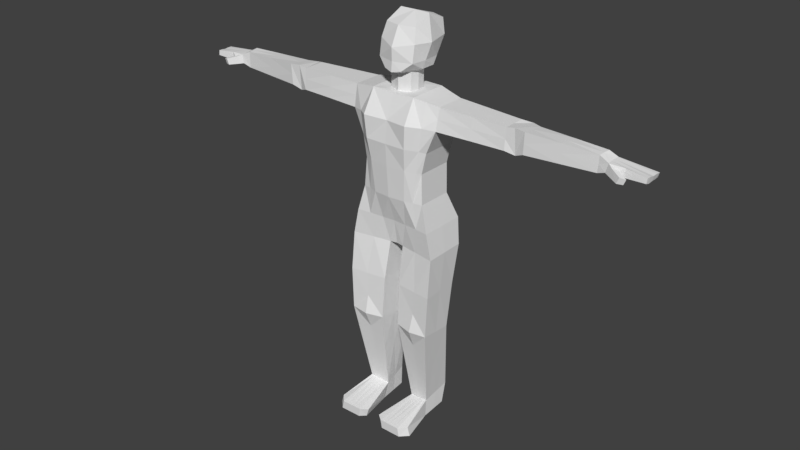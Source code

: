 # Source: person_animated.blend  (saved by Blender 2.79.0; exported with 4.5.12 LTS)
import bpy
from mathutils import Matrix  # noqa: F401  (used for matrix-valued properties, if any)

bpy.ops.wm.read_factory_settings(use_empty=True)
scene = bpy.context.scene
scene.name = 'Scene'

# ---- collections
col_collection_1 = bpy.data.collections.new('Collection 1'); scene.collection.children.link(col_collection_1)

# ---- materials (node trees are filled in below, after node groups)
mat_material = bpy.data.materials.new('Material')
mat_material.alpha_threshold = 0.0
mat_material.use_transparent_shadow = False
mat_material.roughness = 0.5
mat_material.line_color = (0.0, 0.0, 0.0, 1.0)

# ---- material node trees

# ---- world
world_world = bpy.data.worlds.new('World'); scene.world = world_world
world_world.color = (0.05088, 0.05088, 0.05088)
world_world.use_sun_shadow = False
world_world.sun_shadow_jitter_overblur = 0.0
world_world.cycles.sampling_method = 'MANUAL'

# ---- meshes
me_cube = bpy.data.meshes.new('Cube')
me_cube.from_pydata([(0.4718, 0.2388, -0.5738), (0.4791, -0.2128, -0.5752), (0.4896, 0.1849, 0.9475), (0.4896, -0.1231, 0.9475), (0.3526, 0.1851, -0.03903), (0.3514, -0.1895, -0.03865), (0.0944, 0.2839, -0.5731), (0.2358, 0.2311, 0.9946), (0.07713, -0.1375, -0.5781), (0.2354, -0.1815, 0.9948), (0.1755, -0.2408, -0.03349), (0.1773, 0.1882, -0.03333), (0.1766, 0.1551, -2.455), (0.3847, 0.1341, -2.426), (0.3795, -0.1349, -2.456), (0.1714, -0.1289, -2.486), (0.1165, -0.06878, 0.9865), (0.1165, 0.1127, 0.9865), (0.1193, -0.06878, 1.181), (0.1193, 0.1127, 1.176), (0.3664, -0.1061, -2.288), (0.3774, 0.196, -2.224), (0.1584, -0.08521, -2.317), (0.1888, 0.1771, -2.256), (0.4585, -0.4854, -2.471), (0.09654, -0.5043, -2.474), (0.4323, -0.4854, -2.38), (0.07034, -0.5043, -2.383), (0.1657, -0.06743, 1.602), (0.158, 0.334, 1.602), (0.09197, -0.1842, 1.205), (0.191, 0.16, 1.205), (0.191, -0.1143, 1.456), (0.191, 0.3176, 1.456), (0.4823, 0.2222, 0.7263), (0.4822, -0.1683, 0.7261), (0.2401, -0.3149, 0.7578), (0.241, 0.2965, 0.7581), (2.052, 0.1062, 0.7291), (2.079, 0.1024, 0.902), (2.052, -0.02633, 0.7303), (2.061, -0.01987, 0.8925), (1.189, 0.1371, 0.9338), (1.186, 0.1777, 0.6975), (1.183, -0.1093, 0.716), (1.189, -0.09369, 0.9311), (1.379, 0.1472, 0.9101), (1.38, -0.1014, 0.9391), (1.373, 0.1839, 0.7265), (1.369, -0.09618, 0.7237), (1.27, 0.2102, 0.714), (1.275, -0.07138, 0.6827), (1.28, 0.1946, 0.9045), (1.274, -0.09213, 0.9464), (2.508, 0.152, 0.7638), (2.526, 0.1423, 0.8147), (2.508, -0.04036, 0.7714), (2.512, -0.03179, 0.8207), (2.157, -0.03411, 0.85), (2.163, 0.1111, 0.8604), (2.127, 0.1159, 0.7618), (2.134, -0.04093, 0.7616), (2.292, -0.03208, 0.762), (2.31, -0.02067, 0.8434), (2.336, -0.09479, 0.7299), (2.281, -0.1165, 0.7345), (2.307, -0.1162, 0.7941), (2.358, -0.095, 0.7831), (0.4568, 0.08855, -1.446), (0.4631, -0.2617, -1.409), (0.1011, -0.2384, -1.412), (0.09477, 0.1095, -1.449), (0.4623, 0.1604, -0.9696), (0.4825, -0.2545, -0.9731), (0.09061, -0.2101, -0.9711), (0.09061, 0.2201, -0.9711), (0.2681, 0.281, -0.571), (0.3604, 0.2081, 0.9703), (0.2647, 0.1867, -0.03547), (0.259, -0.1749, -0.5732), (0.3604, -0.1525, 0.9702), (0.2631, -0.2132, -0.03528), (0.2801, 0.1447, -2.44), (0.2749, -0.1318, -2.471), (0.2826, 0.1865, -2.24), (0.2619, -0.09561, -2.303), (0.2766, -0.5619, -2.473), (0.2504, -0.5619, -2.381), (0.3605, -0.221, 0.7404), (0.361, 0.2435, 0.7412), (0.2812, -0.2883, -1.411), (0.2748, 0.09909, -1.448), (0.2878, 0.228, -0.9725), (0.2996, -0.2322, -0.9745), (0.4238, 0.2807, -0.3123), (0.4229, -0.213, -0.3111), (0.1508, 0.2876, -0.3053), (0.1369, -0.1748, -0.318), (0.2823, -0.1938, -0.3095), (0.288, 0.2715, -0.3075), (0.2889, -0.2395, -1.226), (0.2772, -0.2143, -1.594), (0.1992, -0.2665, 0.2933), (0.1995, 0.2332, 0.2933), (0.3345, 0.2005, 0.2665), (0.3337, -0.1757, 0.2664), (0.2999, 0.2103, 0.2804), (0.2987, -0.2164, 0.2804), (0.3821, 0.2114, 0.4846), (0.3813, -0.172, 0.4841), (0.2226, -0.3011, 0.5245), (0.2234, 0.2648, 0.5246), (0.3328, 0.2269, 0.5061), (0.3319, -0.2187, 0.5057), (0.1318, 0.0181, 0.9865), (0.1354, 0.0181, 1.176), (0.162, 0.1248, 1.69), (0.191, 0.005797, 1.205), (0.2592, 0.04811, 1.456), (0.191, -0.1423, 1.287), (0.191, 0.2114, 1.287), (0.2133, 0.01959, 1.287), (2.515, 0.00884, 0.8194), (2.508, 0.004184, 0.7586), (2.519, 0.05327, 0.8127), (2.508, 0.05291, 0.763), (2.522, 0.101, 0.8165), (2.508, 0.1052, 0.7618), (2.153, 0.01347, 0.8545), (2.156, 0.05727, 0.8574), (2.16, 0.08695, 0.8589), (2.258, -0.04375, 0.816), (2.236, -0.04504, 0.7487), (2.181, -0.06575, 0.7528), (2.206, -0.06429, 0.8267), (2.065, 0.1043, 0.8153), (2.059, -0.02328, 0.8111), (2.067, 0.04248, 0.8978), (2.052, 0.04007, 0.7297), (1.724, 0.1248, 0.9071), (1.718, -0.0594, 0.916), (1.714, 0.1451, 0.7278), (1.713, -0.0611, 0.727), (1.375, -0.09877, 0.8314), (1.38, 0.0229, 0.9246), (1.371, 0.04388, 0.7251), (1.376, 0.1656, 0.8183), (1.715, -0.06025, 0.8215), (1.721, 0.03269, 0.9115), (1.714, 0.04198, 0.7274), (1.719, 0.1349, 0.8174), (0.4866, 0.2036, 0.8377), (0.4866, -0.1457, 0.8382), (0.4896, 0.03086, 0.9475), (0.4836, 0.02698, 0.7289), (0.8346, 0.2, 0.7132), (0.8332, -0.1388, 0.7224), (0.8393, 0.161, 0.9406), (0.8395, -0.1084, 0.9393), (1.186, -0.1015, 0.8236), (1.189, 0.0217, 0.9325), (1.184, 0.03419, 0.7067), (1.187, 0.1574, 0.8156), (0.8369, 0.1805, 0.8269), (0.8339, 0.03058, 0.7178), (0.8394, 0.02628, 0.94), (0.8364, -0.1236, 0.8309), (0.4754, 0.01297, -0.5745), (0.3519, -0.002168, -0.0388), (0.08552, 0.07323, -0.576), (0.3821, -0.0003747, -2.441), (0.174, 0.01312, -2.47), (0.1736, 0.04593, -2.287), (0.3719, 0.04492, -2.256), (0.46, -0.08657, -1.428), (0.09796, -0.06443, -1.431), (0.09061, 0.005008, -0.9711), (0.4724, -0.04708, -0.9714), (0.2775, 0.006407, -2.456), (0.4247, 0.03386, -0.3133), (0.3345, 0.01242, 0.2665), (0.3822, 0.0197, 0.4846), (0.1549, -0.5599, -2.474), (0.1391, -0.5601, -2.382), (0.363, -0.5638, -2.38), (0.379, -0.5636, -2.472), (0.3191, -0.5631, -2.38), (0.3291, -0.5628, -2.472), (0.2157, -0.5609, -2.473), (0.2109, -0.5613, -2.381), (0.2199, -0.1303, -2.479), (0.2438, -0.1309, -2.475), (0.318, -0.1331, -2.465), (0.3477, -0.134, -2.461), (0.1967, -0.08906, -2.312), (0.2355, -0.09296, -2.306), (0.3061, -0.1001, -2.296), (0.3375, -0.1032, -2.292), (0.422, -0.1955, -1.783), (0.1255, -0.1732, -1.797), (0.1348, 0.1382, -1.793), (0.423, 0.1342, -1.777), (0.2781, 0.1362, -1.785), (0.4225, -0.03066, -1.78), (0.1301, -0.0175, -1.795), (0.2729, -0.1812, -1.791), (-0.4718, 0.2388, -0.5738), (-0.4791, -0.2128, -0.5752), (-0.4896, 0.1849, 0.9475), (-0.4896, -0.1231, 0.9475), (9.904e-10, 0.2041, -0.5717), (9.782e-10, -0.1289, -0.5734), (0.0002665, 0.2645, 0.9821), (0.0001969, -0.1815, 0.9838), (-0.3526, 0.1851, -0.03903), (-0.3514, -0.1895, -0.03865), (1.554e-08, -0.2554, -0.03328), (4.69e-09, 0.1847, -0.03283), (-0.0944, 0.2839, -0.5731), (-0.2346, 0.2311, 0.9952), (-0.07713, -0.1375, -0.5781), (-0.2344, -0.1815, 0.9953), (-0.1755, -0.2408, -0.03349), (-0.1773, 0.1882, -0.03333), (-0.1766, 0.1551, -2.455), (-0.3847, 0.1341, -2.426), (-0.3795, -0.1349, -2.456), (-0.1714, -0.1289, -2.486), (0.0006443, -0.1117, 0.9868), (0.0008034, 0.1504, 0.986), (-0.1144, -0.06878, 0.9854), (-0.1137, 0.1127, 0.9851), (3.83e-08, -0.1117, 1.154), (1.582e-09, 0.1504, 1.176), (-0.1189, -0.06878, 1.181), (-0.1182, 0.1127, 1.176), (-0.3664, -0.1061, -2.288), (-0.3774, 0.196, -2.224), (-0.1584, -0.08521, -2.317), (-0.1888, 0.1771, -2.256), (-0.4585, -0.4854, -2.471), (-0.09654, -0.5043, -2.474), (-0.4323, -0.4854, -2.38), (-0.07034, -0.5043, -2.383), (2.003e-08, -0.1113, 1.602), (7.817e-10, 0.3932, 1.602), (-0.1657, -0.06743, 1.602), (-0.158, 0.334, 1.602), (-0.09197, -0.1842, 1.205), (4.361e-08, -0.2088, 1.187), (-0.191, 0.16, 1.205), (1.492e-09, 0.1709, 1.205), (-0.191, -0.1143, 1.456), (-0.191, 0.3176, 1.456), (3.708e-08, -0.2035, 1.418), (1.721e-10, 0.3405, 1.456), (-0.4824, 0.2222, 0.7264), (-0.4821, -0.1683, 0.7259), (-5.886e-05, -0.2737, 0.7469), (-7.438e-05, 0.3168, 0.7456), (-0.2403, -0.3149, 0.7581), (-0.2412, 0.2965, 0.7584), (-2.052, 0.1062, 0.7291), (-2.079, 0.1024, 0.902), (-2.052, -0.0267, 0.7303), (-2.061, -0.01987, 0.8925), (-1.189, 0.1371, 0.9338), (-1.186, 0.1777, 0.6975), (-1.183, -0.1093, 0.716), (-1.189, -0.09369, 0.9311), (-1.379, 0.1472, 0.9101), (-1.38, -0.1014, 0.9391), (-1.373, 0.1839, 0.7265), (-1.369, -0.09618, 0.7237), (-1.27, 0.2102, 0.714), (-1.275, -0.07138, 0.6827), (-1.28, 0.1946, 0.9045), (-1.274, -0.09213, 0.9464), (-2.508, 0.152, 0.7638), (-2.526, 0.1423, 0.8147), (-2.508, -0.04036, 0.7714), (-2.512, -0.03179, 0.8207), (-2.158, -0.03458, 0.8496), (-2.163, 0.1111, 0.8604), (-2.126, 0.1158, 0.7619), (-2.134, -0.04051, 0.7619), (-2.292, -0.03266, 0.762), (-2.31, -0.0207, 0.8434), (-2.336, -0.09479, 0.7299), (-2.281, -0.1165, 0.7345), (-2.307, -0.1162, 0.7941), (-2.358, -0.095, 0.7831), (-0.4568, 0.08855, -1.446), (-0.4631, -0.2617, -1.409), (-0.1011, -0.2384, -1.412), (-0.09477, 0.1095, -1.449), (-0.4623, 0.1604, -0.9696), (-0.4825, -0.2545, -0.9731), (-0.09061, -0.2101, -0.9711), (-0.09061, 0.2201, -0.9711), (-0.2681, 0.281, -0.571), (-0.3601, 0.2081, 0.9708), (-0.2647, 0.1867, -0.03547), (-0.259, -0.1749, -0.5732), (-0.36, -0.1525, 0.971), (-0.2631, -0.2132, -0.03528), (-0.2801, 0.1447, -2.44), (-0.2749, -0.1318, -2.471), (-0.2826, 0.1865, -2.24), (-0.2619, -0.09561, -2.303), (-0.2766, -0.5619, -2.473), (-0.2504, -0.5619, -2.381), (-0.3606, -0.221, 0.7406), (-0.3611, 0.2435, 0.7413), (-0.2812, -0.2883, -1.411), (-0.2748, 0.09909, -1.448), (-0.2878, 0.228, -0.9725), (-0.2996, -0.2322, -0.9745), (1.458e-09, -0.1704, -0.314), (2.92e-09, 0.2596, -0.3037), (-0.4238, 0.2807, -0.3123), (-0.4229, -0.213, -0.3111), (-0.1508, 0.2876, -0.3053), (-0.1369, -0.1748, -0.318), (-0.2823, -0.1938, -0.3095), (-0.288, 0.2715, -0.3075), (-0.2889, -0.2395, -1.226), (-0.2772, -0.2143, -1.594), (0.0, -0.2813, 0.2928), (0.0, 0.2396, 0.2928), (-0.1993, -0.2665, 0.2933), (-0.1995, 0.2332, 0.2933), (-0.3345, 0.2005, 0.2665), (-0.3337, -0.1757, 0.2664), (-0.2999, 0.2103, 0.2804), (-0.2988, -0.2164, 0.2804), (-0.3822, 0.2114, 0.4846), (-0.3813, -0.172, 0.4841), (-4.973e-05, -0.2967, 0.5201), (-5.336e-05, 0.2782, 0.52), (-0.2227, -0.3011, 0.5245), (-0.2235, 0.2648, 0.5246), (-0.3329, 0.2269, 0.5062), (-0.332, -0.2187, 0.5057), (0.0, 0.01572, 0.9879), (-0.1246, 0.0181, 0.9838), (5.684e-09, 0.01572, 1.176), (-0.1328, 0.0181, 1.176), (9.926e-09, 0.1302, 1.69), (-0.162, 0.1248, 1.69), (9.52e-09, -0.01122, 1.205), (-0.1908, 0.005797, 1.205), (1.242e-08, 0.01257, 1.456), (-0.2592, 0.04811, 1.456), (4.254e-08, -0.2001, 1.287), (1.062e-09, 0.2262, 1.287), (-0.191, -0.1423, 1.287), (-0.191, 0.2114, 1.287), (-0.2133, 0.01959, 1.287), (1.029e-08, -0.003465, 1.287), (-2.515, 0.00884, 0.8194), (-2.508, 0.004184, 0.7586), (-2.519, 0.05327, 0.8127), (-2.508, 0.05291, 0.763), (-2.522, 0.101, 0.8165), (-2.508, 0.1052, 0.7618), (-2.153, 0.01345, 0.8545), (-2.157, 0.05721, 0.8572), (-2.16, 0.0868, 0.8591), (-2.258, -0.04381, 0.8161), (-2.236, -0.04515, 0.7488), (-2.18, -0.06576, 0.7528), (-2.206, -0.06429, 0.8267), (-2.065, 0.1043, 0.8153), (-2.058, -0.02292, 0.8111), (-2.067, 0.04248, 0.8978), (-2.052, 0.04007, 0.7297), (-1.724, 0.1248, 0.9071), (-1.718, -0.0594, 0.916), (-1.714, 0.1451, 0.7278), (-1.713, -0.0611, 0.727), (-1.375, -0.09877, 0.8314), (-1.38, 0.0229, 0.9246), (-1.371, 0.04388, 0.7251), (-1.376, 0.1656, 0.8183), (-1.715, -0.06025, 0.8215), (-1.721, 0.03269, 0.9115), (-1.714, 0.04198, 0.7274), (-1.719, 0.1349, 0.8174), (-0.4866, 0.2036, 0.8381), (-0.4866, -0.1457, 0.8378), (-0.4896, 0.03086, 0.9475), (-0.4836, 0.02698, 0.7289), (-0.8346, 0.2, 0.7132), (-0.8332, -0.1388, 0.7224), (-0.8393, 0.161, 0.9406), (-0.8395, -0.1084, 0.9393), (-1.186, -0.1015, 0.8236), (-1.189, 0.0217, 0.9325), (-1.184, 0.03419, 0.7067), (-1.187, 0.1574, 0.8156), (-0.8369, 0.1805, 0.8269), (-0.8339, 0.03058, 0.7178), (-0.8394, 0.02628, 0.94), (-0.8364, -0.1236, 0.8309), (-0.4754, 0.01297, -0.5745), (9.741e-10, 0.03763, -0.5779), (-0.3519, -0.002168, -0.0388), (-0.08552, 0.07323, -0.576), (-0.3821, -0.0003747, -2.441), (-0.174, 0.01312, -2.47), (-0.1736, 0.04593, -2.287), (-0.3719, 0.04492, -2.256), (-0.46, -0.08657, -1.428), (-0.09796, -0.06443, -1.431), (-0.09061, 0.005008, -0.9711), (-0.4724, -0.04708, -0.9714), (-0.2775, 0.006407, -2.456), (-0.4247, 0.03386, -0.3133), (-0.3345, 0.01242, 0.2665), (-0.3822, 0.0197, 0.4846), (-0.1549, -0.5599, -2.474), (-0.1391, -0.5601, -2.382), (-0.363, -0.5638, -2.38), (-0.379, -0.5636, -2.472), (-0.3191, -0.5631, -2.38), (-0.3291, -0.5628, -2.472), (-0.2157, -0.5609, -2.473), (-0.2109, -0.5613, -2.381), (-0.2199, -0.1303, -2.479), (-0.2438, -0.1309, -2.475), (-0.318, -0.1331, -2.465), (-0.3477, -0.134, -2.461), (-0.1967, -0.08906, -2.312), (-0.2355, -0.09296, -2.306), (-0.3061, -0.1001, -2.296), (-0.3375, -0.1032, -2.292), (-0.422, -0.1955, -1.783), (-0.1255, -0.1732, -1.797), (-0.1348, 0.1382, -1.793), (-0.423, 0.1342, -1.777), (-0.2781, 0.1362, -1.785), (-0.4225, -0.03066, -1.78), (-0.1301, -0.0175, -1.795), (-0.2729, -0.1812, -1.791)], [], [(20, 170, 173), (80, 153, 2), (77, 151, 34), (139, 135, 150), (9, 258, 36), (97, 216, 318), (168, 95, 179), (99, 4, 94), (217, 96, 319), (98, 10, 97), (88, 9, 36), (212, 37, 259), (17, 114, 9), (406, 8, 211), (170, 193, 192), (15, 27, 22), (172, 12, 171), (84, 13, 82), (229, 19, 17), (32, 244, 254), (16, 232, 228), (17, 115, 114), (202, 21, 84), (200, 172, 204), (90, 70, 101), (203, 20, 173), (87, 188, 86), (14, 26, 24), (192, 86, 83), (85, 189, 87), (348, 29, 245), (33, 116, 118), (255, 29, 33), (19, 251, 31), (19, 117, 115), (232, 30, 249), (355, 33, 120), (120, 118, 121), (119, 254, 354), (259, 111, 339), (88, 110, 113), (110, 258, 338), (154, 109, 181), (112, 34, 108), (59, 126, 55), (149, 38, 138), (148, 41, 137), (147, 40, 136), (166, 44, 159), (165, 45, 160), (164, 43, 161), (157, 162, 163), (51, 143, 47), (53, 144, 46), (50, 145, 49), (52, 146, 48), (162, 52, 50), (161, 50, 51), (160, 53, 52), (159, 51, 53), (122, 56, 123), (59, 54, 60), (60, 125, 56), (131, 64, 132), (136, 61, 58), (138, 60, 61), (135, 59, 60), (137, 129, 130), (63, 56, 57), (66, 64, 67), (134, 65, 66), (131, 66, 67), (132, 65, 133), (73, 174, 177), (74, 100, 93), (176, 71, 175), (72, 91, 92), (0, 92, 76), (169, 75, 176), (79, 74, 93), (1, 177, 167), (1, 93, 73), (76, 75, 6), (75, 91, 71), (73, 100, 69), (111, 89, 112), (35, 113, 109), (197, 26, 20), (190, 25, 15), (26, 185, 24), (69, 90, 101), (200, 84, 23), (23, 82, 12), (178, 191, 190), (152, 80, 88), (5, 98, 95), (11, 99, 96), (37, 77, 89), (7, 80, 77), (96, 76, 6), (95, 79, 1), (79, 97, 8), (319, 6, 210), (76, 94, 0), (167, 95, 1), (8, 318, 211), (105, 81, 5), (101, 199, 205), (101, 198, 69), (69, 100, 90), (100, 70, 90), (103, 78, 11), (78, 104, 4), (168, 105, 5), (10, 328, 216), (81, 102, 10), (329, 11, 217), (109, 107, 105), (103, 112, 106), (106, 108, 104), (180, 109, 105), (102, 338, 328), (113, 102, 107), (339, 103, 329), (121, 32, 119), (18, 117, 30), (118, 28, 32), (28, 348, 244), (16, 115, 18), (117, 119, 30), (30, 354, 249), (31, 121, 117), (251, 120, 31), (125, 122, 123), (126, 125, 127), (55, 127, 54), (61, 132, 133), (128, 63, 57), (129, 122, 124), (130, 124, 126), (58, 131, 63), (61, 134, 58), (62, 131, 132), (147, 41, 140), (143, 140, 47), (143, 142, 147), (139, 137, 39), (144, 139, 46), (144, 140, 148), (149, 40, 142), (145, 142, 49), (145, 141, 149), (150, 38, 141), (146, 141, 48), (46, 150, 146), (155, 162, 43), (34, 163, 155), (2, 163, 151), (164, 44, 156), (154, 156, 35), (154, 155, 164), (165, 42, 157), (153, 157, 2), (153, 158, 165), (158, 159, 45), (3, 166, 158), (152, 156, 166), (104, 181, 180), (4, 180, 168), (0, 179, 167), (82, 171, 12), (167, 72, 0), (8, 176, 74), (74, 175, 70), (177, 68, 72), (201, 173, 21), (204, 22, 199), (22, 171, 15), (13, 178, 82), (210, 169, 406), (4, 179, 94), (173, 13, 21), (183, 25, 182), (184, 187, 185), (186, 86, 187), (189, 182, 188), (190, 188, 182), (191, 86, 188), (187, 193, 185), (193, 24, 185), (194, 27, 183), (189, 194, 183), (196, 87, 186), (197, 186, 184), (175, 199, 70), (68, 203, 201), (91, 200, 71), (174, 198, 203), (71, 204, 175), (91, 201, 202), (199, 194, 85), (205, 196, 20), (409, 236, 412), (208, 391, 304), (256, 389, 301), (373, 377, 388), (258, 221, 260), (323, 216, 222), (321, 407, 418), (325, 214, 302), (322, 217, 319), (324, 222, 305), (312, 221, 304), (261, 212, 259), (219, 221, 345), (406, 220, 408), (431, 226, 409), (243, 227, 238), (411, 224, 239), (308, 225, 237), (235, 229, 231), (244, 252, 254), (232, 230, 228), (347, 231, 345), (344, 232, 228), (441, 237, 440), (411, 439, 443), (314, 327, 294), (442, 236, 437), (311, 427, 428), (226, 242, 236), (310, 431, 307), (309, 428, 434), (348, 247, 349), (349, 253, 353), (352, 244, 254), (247, 255, 253), (235, 251, 233), (350, 232, 346), (351, 235, 347), (232, 248, 234), (253, 355, 357), (359, 254, 354), (353, 357, 358), (254, 356, 354), (341, 259, 339), (340, 312, 343), (340, 258, 260), (420, 257, 392), (342, 256, 313), (283, 364, 368), (387, 262, 379), (386, 265, 378), (385, 264, 380), (404, 268, 394), (403, 269, 396), (402, 267, 393), (400, 395, 401), (271, 273, 275), (270, 271, 277), (273, 272, 274), (272, 270, 276), (274, 266, 400), (275, 267, 399), (276, 269, 398), (277, 268, 397), (280, 360, 361), (278, 283, 284), (286, 363, 278), (288, 369, 370), (282, 264, 374), (285, 262, 376), (284, 263, 373), (366, 282, 375), (287, 280, 286), (290, 288, 289), (372, 289, 371), (369, 290, 372), (289, 370, 371), (413, 297, 416), (326, 298, 317), (415, 295, 299), (315, 296, 316), (316, 206, 300), (408, 299, 218), (303, 298, 220), (416, 207, 405), (207, 317, 303), (299, 300, 218), (299, 315, 316), (297, 326, 317), (341, 313, 261), (343, 257, 337), (242, 436, 236), (241, 429, 227), (242, 424, 423), (293, 327, 314), (439, 308, 441), (239, 306, 308), (429, 430, 417), (312, 209, 390), (324, 215, 321), (325, 223, 322), (261, 301, 219), (219, 304, 221), (300, 322, 218), (303, 321, 207), (303, 323, 324), (218, 319, 210), (300, 320, 325), (405, 321, 418), (220, 318, 323), (305, 333, 215), (327, 438, 294), (327, 437, 444), (293, 314, 326), (326, 314, 294), (302, 331, 223), (302, 332, 334), (407, 333, 419), (222, 328, 330), (305, 330, 335), (223, 329, 217), (335, 337, 333), (331, 342, 341), (334, 336, 342), (419, 337, 420), (330, 338, 340), (330, 343, 335), (331, 339, 329), (252, 358, 356), (355, 352, 359), (234, 351, 347), (251, 346, 233), (255, 348, 352), (246, 353, 252), (348, 246, 244), (233, 344, 229), (230, 347, 345), (251, 359, 350), (356, 351, 248), (354, 248, 249), (358, 250, 351), (350, 354, 249), (357, 251, 250), (363, 360, 362), (363, 364, 365), (365, 279, 278), (285, 370, 286), (281, 287, 366), (360, 367, 362), (362, 368, 364), (369, 282, 287), (372, 285, 282), (286, 369, 287), (265, 385, 378), (378, 381, 271), (381, 380, 273), (377, 375, 386), (377, 382, 270), (382, 378, 271), (264, 387, 380), (380, 383, 273), (383, 379, 272), (262, 388, 379), (379, 384, 272), (388, 270, 384), (393, 400, 401), (256, 401, 389), (401, 208, 389), (268, 402, 394), (394, 392, 257), (392, 393, 256), (266, 403, 395), (395, 391, 208), (391, 396, 209), (396, 397, 404), (209, 404, 390), (390, 394, 257), (332, 420, 336), (214, 419, 332), (206, 418, 320), (410, 306, 224), (296, 405, 206), (220, 415, 408), (298, 414, 415), (292, 416, 296), (440, 412, 442), (238, 443, 438), (238, 410, 411), (417, 225, 306), (210, 408, 218), (418, 214, 320), (225, 412, 237), (241, 422, 421), (426, 423, 424), (310, 425, 426), (421, 428, 427), (427, 429, 421), (310, 430, 427), (426, 432, 431), (240, 432, 424), (243, 433, 422), (428, 433, 434), (311, 435, 425), (425, 436, 423), (438, 414, 294), (292, 442, 413), (439, 315, 295), (413, 437, 293), (443, 295, 414), (315, 440, 292), (309, 433, 438), (236, 435, 444), (20, 14, 170), (2, 77, 80), (80, 3, 153), (34, 89, 77), (77, 2, 151), (139, 39, 135), (9, 213, 258), (97, 10, 216), (168, 5, 95), (99, 78, 4), (217, 11, 96), (98, 81, 10), (88, 80, 9), (212, 7, 37), (7, 212, 229), (7, 229, 17), (228, 213, 9), (16, 228, 9), (9, 7, 17), (114, 16, 9), (406, 169, 8), (83, 178, 170), (170, 14, 193), (192, 83, 170), (15, 25, 27), (172, 23, 12), (84, 21, 13), (229, 233, 19), (32, 28, 244), (16, 18, 232), (17, 19, 115), (202, 201, 21), (200, 23, 172), (203, 198, 20), (87, 189, 188), (14, 20, 26), (192, 187, 86), (85, 195, 189), (348, 116, 29), (33, 29, 116), (255, 245, 29), (19, 233, 251), (19, 31, 117), (232, 18, 30), (355, 255, 33), (120, 33, 118), (119, 32, 254), (259, 37, 111), (88, 36, 110), (110, 36, 258), (181, 108, 34), (154, 35, 109), (181, 34, 154), (112, 89, 34), (59, 130, 126), (149, 141, 38), (148, 140, 41), (147, 142, 40), (166, 156, 44), (165, 158, 45), (164, 155, 43), (157, 42, 162), (47, 53, 51), (51, 49, 143), (46, 52, 53), (53, 47, 144), (49, 51, 50), (50, 48, 145), (48, 50, 52), (52, 46, 146), (50, 43, 162), (162, 42, 52), (51, 44, 161), (161, 43, 50), (52, 42, 160), (160, 45, 53), (53, 45, 159), (159, 44, 51), (122, 57, 56), (59, 55, 54), (62, 61, 60), (60, 54, 127), (125, 123, 56), (60, 127, 125), (56, 62, 60), (131, 67, 64), (58, 41, 136), (136, 40, 61), (61, 40, 138), (138, 38, 60), (60, 38, 135), (135, 39, 59), (59, 39, 137), (137, 41, 58), (137, 58, 128), (130, 59, 137), (137, 128, 129), (63, 62, 56), (66, 65, 64), (134, 133, 65), (131, 134, 66), (132, 64, 65), (73, 69, 174), (74, 70, 100), (176, 75, 71), (72, 68, 91), (0, 72, 92), (169, 6, 75), (79, 8, 74), (1, 73, 177), (1, 79, 93), (76, 92, 75), (75, 92, 91), (73, 93, 100), (111, 37, 89), (35, 88, 113), (197, 184, 26), (190, 182, 25), (26, 184, 185), (200, 202, 84), (23, 84, 82), (15, 171, 178), (178, 83, 191), (190, 15, 178), (88, 35, 152), (152, 3, 80), (5, 81, 98), (11, 78, 99), (37, 7, 77), (7, 9, 80), (96, 99, 76), (95, 98, 79), (79, 98, 97), (319, 96, 6), (76, 99, 94), (167, 179, 95), (8, 97, 318), (105, 107, 81), (101, 70, 199), (101, 205, 198), (103, 106, 78), (78, 106, 104), (168, 180, 105), (10, 102, 328), (81, 107, 102), (329, 103, 11), (109, 113, 107), (103, 111, 112), (106, 112, 108), (180, 181, 109), (102, 110, 338), (113, 110, 102), (339, 111, 103), (121, 118, 32), (18, 115, 117), (118, 116, 28), (28, 116, 348), (16, 114, 115), (117, 121, 119), (30, 119, 354), (31, 120, 121), (251, 355, 120), (125, 124, 122), (126, 124, 125), (55, 126, 127), (61, 62, 132), (57, 122, 128), (128, 58, 63), (129, 128, 122), (130, 129, 124), (58, 134, 131), (61, 133, 134), (62, 63, 131), (147, 136, 41), (143, 147, 140), (143, 49, 142), (139, 148, 137), (144, 148, 139), (144, 47, 140), (149, 138, 40), (145, 149, 142), (145, 48, 141), (150, 135, 38), (146, 150, 141), (46, 139, 150), (155, 163, 162), (34, 151, 163), (2, 157, 163), (164, 161, 44), (154, 164, 156), (154, 34, 155), (165, 160, 42), (153, 165, 157), (153, 3, 158), (158, 166, 159), (3, 152, 166), (152, 35, 156), (104, 108, 181), (4, 104, 180), (0, 94, 179), (82, 178, 171), (167, 177, 72), (8, 169, 176), (74, 176, 175), (177, 174, 68), (201, 203, 173), (204, 172, 22), (22, 172, 171), (13, 170, 178), (210, 6, 169), (4, 168, 179), (173, 170, 13), (183, 27, 25), (184, 186, 187), (186, 87, 86), (189, 183, 182), (190, 191, 188), (191, 83, 86), (187, 192, 193), (193, 14, 24), (194, 22, 27), (189, 195, 194), (196, 85, 87), (197, 196, 186), (175, 204, 199), (68, 174, 203), (91, 202, 200), (174, 69, 198), (71, 200, 204), (91, 68, 201), (85, 205, 199), (199, 22, 194), (194, 195, 85), (20, 198, 205), (205, 85, 196), (196, 197, 20), (409, 226, 236), (304, 301, 208), (391, 209, 304), (301, 313, 256), (389, 208, 301), (373, 263, 377), (258, 213, 221), (323, 318, 216), (321, 215, 407), (325, 320, 214), (322, 223, 217), (324, 323, 222), (312, 260, 221), (261, 219, 212), (229, 212, 219), (221, 213, 228), (221, 228, 230), (231, 229, 219), (221, 230, 345), (345, 231, 219), (406, 211, 220), (409, 417, 307), (431, 432, 226), (409, 307, 431), (243, 241, 227), (411, 410, 224), (308, 306, 225), (235, 233, 229), (244, 246, 252), (232, 234, 230), (347, 235, 231), (344, 346, 232), (441, 308, 237), (411, 239, 439), (442, 412, 236), (311, 310, 427), (226, 240, 242), (310, 426, 431), (309, 311, 428), (348, 245, 247), (349, 247, 253), (352, 348, 244), (247, 245, 255), (235, 250, 251), (350, 249, 232), (351, 250, 235), (232, 249, 248), (253, 255, 355), (359, 352, 254), (353, 253, 357), (254, 252, 356), (341, 261, 259), (340, 260, 312), (340, 338, 258), (256, 336, 420), (420, 337, 257), (392, 256, 420), (342, 336, 256), (283, 279, 364), (387, 376, 262), (386, 375, 265), (385, 374, 264), (404, 397, 268), (403, 398, 269), (402, 399, 267), (400, 266, 395), (275, 277, 271), (271, 381, 273), (277, 276, 270), (270, 382, 271), (274, 275, 273), (273, 383, 272), (276, 274, 272), (272, 384, 270), (400, 267, 274), (274, 276, 266), (399, 268, 275), (275, 274, 267), (398, 266, 276), (276, 277, 269), (397, 269, 277), (277, 275, 268), (280, 281, 360), (278, 279, 283), (284, 285, 286), (286, 280, 361), (363, 365, 278), (286, 361, 363), (278, 284, 286), (288, 291, 369), (374, 265, 282), (282, 285, 264), (376, 264, 285), (285, 284, 262), (373, 262, 284), (284, 283, 263), (375, 263, 283), (368, 367, 366), (375, 283, 368), (282, 265, 375), (375, 368, 366), (287, 281, 280), (290, 291, 288), (372, 290, 289), (369, 291, 290), (289, 288, 370), (413, 293, 297), (326, 294, 298), (415, 414, 295), (315, 292, 296), (316, 296, 206), (408, 415, 299), (303, 317, 298), (416, 297, 207), (207, 297, 317), (299, 316, 300), (299, 295, 315), (297, 293, 326), (341, 342, 313), (343, 312, 257), (242, 423, 436), (241, 421, 429), (242, 240, 424), (439, 239, 308), (239, 224, 306), (417, 410, 227), (417, 227, 429), (430, 307, 417), (390, 257, 312), (312, 304, 209), (324, 305, 215), (325, 302, 223), (261, 313, 301), (219, 301, 304), (300, 325, 322), (303, 324, 321), (303, 220, 323), (218, 322, 319), (300, 206, 320), (405, 207, 321), (220, 211, 318), (305, 335, 333), (327, 444, 438), (327, 293, 437), (302, 334, 331), (302, 214, 332), (407, 215, 333), (222, 216, 328), (305, 222, 330), (223, 331, 329), (335, 343, 337), (331, 334, 342), (334, 332, 336), (419, 333, 337), (330, 328, 338), (330, 340, 343), (331, 341, 339), (252, 353, 358), (355, 255, 352), (234, 248, 351), (251, 350, 346), (255, 245, 348), (246, 349, 353), (348, 349, 246), (233, 346, 344), (230, 234, 347), (251, 355, 359), (356, 358, 351), (354, 356, 248), (358, 357, 250), (350, 359, 354), (357, 355, 251), (363, 361, 360), (363, 362, 364), (365, 364, 279), (285, 371, 370), (366, 360, 281), (287, 282, 366), (360, 366, 367), (362, 367, 368), (369, 372, 282), (372, 371, 285), (286, 370, 369), (265, 374, 385), (378, 385, 381), (381, 385, 380), (377, 263, 375), (377, 386, 382), (382, 386, 378), (264, 376, 387), (380, 387, 383), (383, 387, 379), (262, 373, 388), (379, 388, 384), (388, 377, 270), (393, 267, 400), (256, 393, 401), (401, 395, 208), (268, 399, 402), (394, 402, 392), (392, 402, 393), (266, 398, 403), (395, 403, 391), (391, 403, 396), (396, 269, 397), (209, 396, 404), (390, 404, 394), (332, 419, 420), (214, 407, 419), (206, 405, 418), (410, 417, 306), (296, 416, 405), (220, 298, 415), (298, 294, 414), (292, 413, 416), (440, 237, 412), (238, 411, 443), (238, 227, 410), (417, 409, 225), (210, 406, 408), (418, 407, 214), (225, 409, 412), (241, 243, 422), (426, 425, 423), (310, 311, 425), (421, 422, 428), (427, 430, 429), (310, 307, 430), (426, 424, 432), (240, 226, 432), (243, 238, 433), (428, 422, 433), (311, 309, 435), (425, 435, 436), (438, 443, 414), (292, 440, 442), (439, 441, 315), (413, 442, 437), (443, 439, 295), (315, 441, 440), (438, 444, 309), (309, 434, 433), (433, 238, 438), (444, 437, 236), (236, 436, 435), (435, 309, 444)])
me_cube.materials.append(mat_material)
me_cube.use_remesh_preserve_volume = False
me_cube.use_remesh_preserve_attributes = False
me_cube.use_mirror_vertex_groups = False
me_cube.update()
arm_armature = bpy.data.armatures.new('Armature')  # bones are not reproduced

# ---- objects
ob_armature = bpy.data.objects.new('Armature', arm_armature)
ob_cube = bpy.data.objects.new('Cube', me_cube)

# ---- transforms, parenting, visibility, modifiers, constraints
ob_armature.location = (0.0, 0.0, 1.063)
ob_armature.show_in_front = True
ob_armature.lineart.crease_threshold = 0.0
ob_cube.parent = ob_armature
ob_cube.matrix_parent_inverse = Matrix(((1.0, 0.0, 0.0, -0.0), (0.0, 1.0, 0.0, -0.0), (0.0, 0.0, 1.0, -1.063), (0.0, 0.0, 0.0, 1.0)))
ob_cube.location = (0.0, 0.0, 1.196)
ob_cube.scale = (0.4809, 0.4809, 0.4809)
ob_cube.lock_rotations_4d = False
ob_cube.lock_scale = (True, False, False)
ob_cube.empty_display_type = 'ARROWS'
ob_cube.hide_select = True
ob_cube.lineart.crease_threshold = 0.0
_vg = ob_cube.vertex_groups.new(name='Hips')
for _i, _w in zip([5, 6, 8, 10, 76, 79, 81, 94, 95, 96, 97, 98, 99, 169, 210, 211, 215, 216, 217, 218, 220, 222, 300, 303, 305, 318, 319, 320, 321, 322, 323, 324, 325, 406, 408], [0.02646, 0.1314, 0.1449, 0.07368, 0.03718, 0.02046, 0.05452, 0.01203, 0.06588, 0.1755, 0.6158, 0.1964, 0.06866, 0.1446, 0.3946, 0.44, 0.02646, 0.08692, 0.01103, 0.1314, 0.1449, 0.07368, 0.03718, 0.02046, 0.05452, 0.7726, 0.4484, 0.01203, 0.06588, 0.1755, 0.6158, 0.1964, 0.06866, 0.5441, 0.1446]): _vg.add([_i], _w, 'REPLACE')
_vg = ob_cube.vertex_groups.new(name='LowerSpine')
for _i, _w in zip([0, 4, 5, 10, 11, 35, 36, 37, 78, 81, 88, 89, 94, 95, 96, 97, 98, 99, 102, 103, 104, 105, 106, 107, 108, 109, 110, 111, 112, 113, 168, 179, 180, 181, 206, 214, 215, 216, 217, 222, 223, 257, 258, 259, 260, 261, 302, 305, 312, 313, 318, 319, 320, 321, 322, 323, 324, 325, 328, 329, 330, 331, 332, 333, 334, 335, 336, 337, 338, 339, 340, 341, 342, 343, 407, 418, 419, 420], [0.002335, 0.7274, 0.7203, 0.7857, 0.8162, 0.001801, 0.04827, 0.02976, 0.7685, 0.7534, 0.03582, 0.02489, 0.1367, 0.1269, 0.1373, 0.09212, 0.1204, 0.1456, 0.7425, 0.7551, 0.7303, 0.7341, 0.727, 0.7283, 0.2379, 0.2376, 0.1987, 0.1951, 0.2177, 0.218, 0.739, 0.1186, 0.7415, 0.2327, 0.002335, 0.7274, 0.7203, 0.8222, 0.8844, 0.7857, 0.8162, 0.004017, 0.03411, 0.03863, 0.0477, 0.02973, 0.7685, 0.7534, 0.03387, 0.02481, 0.0751, 0.1346, 0.1367, 0.1269, 0.1373, 0.09212, 0.1204, 0.1456, 0.7824, 0.819, 0.7425, 0.755, 0.7303, 0.734, 0.7269, 0.7282, 0.2378, 0.2375, 0.1906, 0.184, 0.1986, 0.195, 0.2177, 0.2178, 0.739, 0.1186, 0.7414, 0.2324]): _vg.add([_i], _w, 'REPLACE')
_vg = ob_cube.vertex_groups.new(name='Chest')
for _i, _w in zip([4, 5, 7, 9, 10, 16, 17, 19, 34, 35, 36, 37, 77, 80, 81, 88, 89, 102, 103, 104, 105, 106, 107, 108, 109, 110, 111, 112, 113, 114, 115, 151, 168, 180, 181, 212, 213, 214, 215, 219, 221, 222, 228, 229, 230, 231, 232, 256, 257, 258, 259, 260, 261, 301, 304, 305, 312, 313, 328, 329, 330, 331, 332, 333, 334, 335, 336, 337, 338, 339, 340, 341, 342, 343, 345, 389, 390, 407, 419, 420], [0.001716, 0.005524, 0.1798, 0.09923, 0.0007648, 0.1831, 0.4153, 0.03519, 0.05807, 0.0609, 0.2707, 0.2243, 0.06918, 0.03299, 0.004644, 0.1443, 0.1271, 0.1559, 0.145, 0.1398, 0.1389, 0.1475, 0.15, 0.4469, 0.4632, 0.5597, 0.5483, 0.4696, 0.4877, 0.2475, 0.01696, 0.01081, 0.00349, 0.1314, 0.4565, 0.4962, 0.672, 0.001636, 0.005501, 0.08119, 0.09409, 0.0007492, 0.5601, 0.1675, 0.1323, 0.06811, 0.0003694, 0.05667, 0.06346, 0.6956, 0.6135, 0.2689, 0.2106, 0.02705, 0.03042, 0.004624, 0.1405, 0.1201, 0.1471, 0.1228, 0.1558, 0.1447, 0.1395, 0.1388, 0.1472, 0.1499, 0.4458, 0.4632, 0.6772, 0.6741, 0.5593, 0.5459, 0.4679, 0.4873, 0.05994, 0.001206, 0.008101, 0.003453, 0.1314, 0.4566]): _vg.add([_i], _w, 'REPLACE')
_vg = ob_cube.vertex_groups.new(name='Shoulder.L')
for _i, _w in zip([2, 3, 7, 9, 16, 17, 34, 35, 36, 37, 77, 80, 88, 89, 102, 103, 104, 105, 106, 107, 108, 109, 110, 111, 112, 113, 114, 151, 152, 153, 154, 155, 156, 157, 158, 163, 165, 166, 180, 181, 212, 213, 228, 229, 258, 259, 260, 261, 338, 339], [0.9015, 0.9065, 0.6713, 0.6898, 0.1521, 0.1467, 0.8426, 0.8444, 0.6035, 0.6608, 0.8564, 0.8733, 0.7618, 0.7839, 0.05444, 0.05729, 0.07366, 0.06909, 0.07441, 0.06903, 0.2759, 0.2619, 0.1964, 0.2115, 0.2725, 0.2562, 0.1944, 0.8785, 0.8983, 0.9309, 0.938, 0.05349, 0.04869, 0.0502, 0.03943, 0.04328, 0.01278, 0.03088, 0.07406, 0.2805, 0.1007, 0.07062, 0.002668, 0.01207, 0.1099, 0.1383, 0.007389, 0.01235, 0.05631, 0.0605]): _vg.add([_i], _w, 'REPLACE')
_vg = ob_cube.vertex_groups.new(name='UpperArm.L')
for _i, _w in zip([2, 3, 34, 35, 42, 43, 44, 45, 46, 47, 48, 49, 50, 51, 52, 53, 89, 143, 144, 145, 146, 151, 152, 153, 154, 155, 156, 157, 158, 159, 160, 161, 162, 163, 164, 165, 166], [0.06761, 0.06558, 0.06791, 0.06118, 0.9346, 0.9115, 0.9421, 0.9375, 0.1186, 0.129, 0.1593, 0.1403, 0.6731, 0.7147, 0.6783, 0.7148, 0.001075, 0.1217, 0.08773, 0.08854, 0.1301, 0.07286, 0.06031, 0.05108, 0.006936, 0.9376, 0.944, 0.9448, 0.9511, 0.9519, 0.9563, 0.9524, 0.9393, 0.9474, 0.9724, 0.9661, 0.9553]): _vg.add([_i], _w, 'REPLACE')
_vg = ob_cube.vertex_groups.new(name='LowerArm.L')
for _i, _w in zip([38, 39, 40, 41, 42, 43, 44, 45, 46, 47, 48, 49, 50, 51, 52, 53, 58, 60, 61, 128, 129, 130, 135, 136, 137, 138, 139, 140, 141, 142, 143, 144, 145, 146, 147, 148, 149, 150, 159, 160, 161, 162], [0.4508, 0.2676, 0.4518, 0.6841, 0.06248, 0.0846, 0.05487, 0.05999, 0.8804, 0.8703, 0.8396, 0.8591, 0.3253, 0.2843, 0.3204, 0.2843, 0.04204, 0.02964, 0.03113, 0.01805, 0.01678, 0.01017, 0.09114, 0.131, 0.6529, 0.4838, 0.9764, 0.9855, 0.9809, 0.9845, 0.8776, 0.9117, 0.9109, 0.8688, 0.9841, 0.9868, 0.9894, 0.979, 0.04221, 0.03447, 0.04212, 0.05795]): _vg.add([_i], _w, 'REPLACE')
_vg = ob_cube.vertex_groups.new(name='Hand.L')
for _i, _w in zip([38, 39, 40, 41, 58, 59, 60, 61, 62, 63, 128, 129, 130, 133, 134, 135, 136, 137, 138], [0.5433, 0.7175, 0.5172, 0.2655, 0.2446, 0.9201, 0.861, 0.1129, 0.01982, 0.1429, 0.7046, 0.8655, 0.8995, 0.00546, 0.02982, 0.9017, 0.8256, 0.3227, 0.5019]): _vg.add([_i], _w, 'REPLACE')
_vg = ob_cube.vertex_groups.new(name='ThumbP.L')
for _i, _w in zip([40, 41, 58, 60, 61, 63, 65, 66, 67, 128, 129, 130, 131, 132, 133, 134, 136], [0.00755, 0.0414, 0.6747, 0.02202, 0.7914, 0.07169, 0.01992, 0.06198, 0.003378, 0.1512, 0.05009, 0.003214, 0.8454, 0.1089, 0.7732, 0.8923, 0.03119]): _vg.add([_i], _w, 'REPLACE')
_vg = ob_cube.vertex_groups.new(name='ThumbI.L')
for _i, _w in zip([61, 62, 65, 131, 132, 133], [0.02839, 0.009904, 0.06015, 0.02986, 0.7867, 0.1492]): _vg.add([_i], _w, 'REPLACE')
_vg = ob_cube.vertex_groups.new(name='ThumbD.L')
for _i, _w in zip([64, 65, 66, 67, 131, 132, 133, 134], [0.9632, 0.8984, 0.9245, 0.9651, 0.03673, 0.03243, 0.004749, 0.003359]): _vg.add([_i], _w, 'REPLACE')
_vg = ob_cube.vertex_groups.new(name='IndexP.L')
for _i, _w in zip([56, 57, 58, 60, 62, 63, 128, 129, 130, 131, 132], [0.03689, 0.08233, 0.03945, 0.07467, 0.8717, 0.6154, 0.1759, 0.05901, 0.0162, 0.04539, 0.05255]): _vg.add([_i], _w, 'REPLACE')
_vg = ob_cube.vertex_groups.new(name='IndexI.L')
_vg = ob_cube.vertex_groups.new(name='IndexD.L')
for _i, _w in zip([56, 57, 62, 63, 122, 123, 124, 125], [0.9075, 0.9218, 0.02702, 0.1496, 0.8415, 0.5329, 0.1237, 0.0791]): _vg.add([_i], _w, 'REPLACE')
_vg = ob_cube.vertex_groups.new(name='MiddleP.L')
_vg = ob_cube.vertex_groups.new(name='MiddleI.L')
_vg = ob_cube.vertex_groups.new(name='MiddleD.L')
for _i, _w in zip([55, 56, 57, 122, 123, 124, 125, 126, 127], [0.03296, 0.05731, 0.006951, 0.1261, 0.3935, 0.7544, 0.7988, 0.1408, 0.1325]): _vg.add([_i], _w, 'REPLACE')
_vg = ob_cube.vertex_groups.new(name='RingP.L')
_vg = ob_cube.vertex_groups.new(name='RingI.L')
_vg = ob_cube.vertex_groups.new(name='RingD.L')
_vg = ob_cube.vertex_groups.new(name='PinkyP.L')
_vg = ob_cube.vertex_groups.new(name='PinkyI.L')
_vg = ob_cube.vertex_groups.new(name='PinkyD.L')
for _i, _w in zip([54, 55, 123, 124, 125, 126, 127], [0.9634, 0.9516, 0.05559, 0.1154, 0.1127, 0.8294, 0.846]): _vg.add([_i], _w, 'REPLACE')
_vg = ob_cube.vertex_groups.new(name='Neck')
for _i, _w in zip([7, 9, 16, 17, 18, 19, 36, 77, 80, 114, 115, 117, 212, 213, 219, 221, 228, 229, 230, 231, 233, 234, 235, 258, 259, 261, 301, 304, 344, 345, 347, 351], [0.08434, 0.1558, 0.5393, 0.3024, 0.04291, 0.03819, 0.008216, 0.00728, 0.04667, 0.4262, 0.05422, 0.01233, 0.2343, 0.1248, 0.1247, 0.1106, 0.2682, 0.6389, 0.4876, 0.5003, 0.05125, 0.03248, 0.05729, 0.001972, 0.04323, 0.008617, 0.03127, 0.02131, 0.9592, 0.2558, 0.03746, 0.004541]): _vg.add([_i], _w, 'REPLACE')
_vg = ob_cube.vertex_groups.new(name='Head')
for _i, _w in zip([7, 16, 17, 18, 19, 28, 29, 30, 31, 32, 33, 114, 115, 116, 117, 118, 119, 120, 121, 212, 219, 229, 230, 231, 232, 233, 234, 235, 244, 245, 246, 247, 248, 250, 251, 252, 253, 254, 255, 345, 346, 347, 348, 349, 350, 351, 352, 353, 354, 355, 356, 357, 358, 359], [0.005798, 0.04006, 0.09815, 0.2715, 0.8415, 0.9143, 0.9872, 0.07288, 0.9017, 0.7666, 0.9815, 0.08533, 0.7062, 0.9734, 0.7161, 0.927, 0.3306, 0.9518, 0.824, 0.02453, 0.006754, 0.09468, 0.03249, 0.1053, 0.1215, 0.9075, 0.2711, 0.8418, 0.8938, 0.9911, 0.9143, 0.9872, 0.0728, 0.9018, 0.9483, 0.7666, 0.9815, 0.3858, 0.9907, 0.07204, 1.0, 0.7053, 0.9804, 0.9734, 0.9254, 0.7157, 0.9394, 0.927, 0.1232, 0.982, 0.3306, 0.9519, 0.8239, 0.9358]): _vg.add([_i], _w, 'REPLACE')
_vg = ob_cube.vertex_groups.new(name='Jaw')
for _i, _w in zip([16, 18, 19, 28, 30, 31, 32, 114, 115, 116, 117, 118, 119, 120, 121, 213, 228, 230, 232, 234, 235, 244, 246, 248, 249, 250, 252, 254, 345, 347, 349, 350, 351, 352, 353, 354, 356, 357, 358, 359], [0.06412, 0.644, 0.05126, 0.08336, 0.9079, 0.05071, 0.2281, 0.01102, 0.1817, 0.0003123, 0.2217, 0.06672, 0.6552, 0.01156, 0.1518, 0.01359, 0.07539, 0.06349, 0.8212, 0.6439, 0.05096, 0.1047, 0.08335, 0.9079, 0.9959, 0.05059, 0.2281, 0.6113, 0.008269, 0.1815, 0.0003084, 0.06947, 0.2216, 0.05936, 0.06671, 0.8731, 0.6552, 0.01148, 0.1518, 0.06156]): _vg.add([_i], _w, 'REPLACE')
_vg = ob_cube.vertex_groups.new(name='Shoulder.R')
for _i, _w in zip([36, 37, 208, 209, 212, 213, 219, 221, 228, 229, 230, 231, 234, 235, 256, 257, 258, 259, 260, 261, 301, 304, 312, 313, 330, 331, 332, 333, 334, 335, 336, 337, 338, 339, 340, 341, 342, 343, 345, 347, 351, 389, 390, 391, 392, 393, 394, 395, 396, 401, 403, 404, 419, 420], [0.009509, 0.01507, 0.9054, 0.9116, 0.1161, 0.08185, 0.7311, 0.7447, 0.03872, 0.05828, 0.2643, 0.2969, 0.008382, 0.02434, 0.844, 0.8378, 0.1132, 0.1426, 0.6133, 0.6703, 0.8756, 0.8875, 0.7692, 0.7886, 0.05483, 0.05767, 0.07396, 0.06931, 0.07475, 0.06932, 0.2769, 0.2623, 0.05729, 0.06155, 0.1986, 0.2135, 0.2739, 0.2575, 0.5736, 0.05739, 0.004403, 0.8816, 0.8879, 0.9334, 0.9417, 0.05361, 0.04812, 0.05039, 0.03965, 0.04359, 0.01297, 0.03039, 0.07423, 0.2808]): _vg.add([_i], _w, 'REPLACE')
_vg = ob_cube.vertex_groups.new(name='UpperArm.R')
for _i, _w in zip([208, 209, 256, 257, 266, 267, 268, 269, 270, 271, 272, 273, 274, 275, 276, 277, 313, 381, 382, 383, 384, 389, 390, 391, 392, 393, 394, 395, 396, 397, 398, 399, 400, 401, 402, 403, 404], [0.06756, 0.06496, 0.06764, 0.06479, 0.9407, 0.9229, 0.9522, 0.9488, 0.1664, 0.196, 0.2212, 0.2112, 0.7172, 0.7508, 0.7, 0.7568, 0.0009044, 0.07763, 0.03926, 0.03531, 0.1001, 0.07277, 0.06619, 0.05104, 0.003622, 0.9381, 0.9446, 0.9451, 0.9516, 0.9538, 0.9549, 0.9553, 0.9405, 0.9476, 0.9725, 0.9662, 0.9557]): _vg.add([_i], _w, 'REPLACE')
_vg = ob_cube.vertex_groups.new(name='LowerArm.R')
for _i, _w in zip([262, 263, 264, 265, 266, 267, 268, 269, 270, 271, 272, 273, 274, 275, 276, 277, 282, 284, 285, 366, 368, 373, 374, 375, 376, 377, 378, 379, 380, 381, 382, 383, 384, 385, 386, 387, 388, 397, 398, 399, 400], [0.4531, 0.265, 0.4444, 0.6859, 0.05645, 0.07344, 0.03993, 0.04759, 0.8325, 0.8033, 0.7777, 0.788, 0.281, 0.2483, 0.2987, 0.2422, 0.01172, 0.02188, 0.05664, 0.01756, 0.0225, 0.09833, 0.1424, 0.6538, 0.4813, 0.9757, 0.9848, 0.9802, 0.9836, 0.9216, 0.9548, 0.9568, 0.8987, 0.9845, 0.9871, 0.9897, 0.979, 0.03781, 0.03657, 0.03577, 0.05662]): _vg.add([_i], _w, 'REPLACE')
_vg = ob_cube.vertex_groups.new(name='Hand.R')
for _i, _w in zip([262, 263, 264, 265, 282, 283, 284, 285, 287, 366, 367, 368, 371, 372, 373, 374, 375, 376], [0.5508, 0.721, 0.5193, 0.2636, 0.2477, 0.9137, 0.8824, 0.1206, 0.1417, 0.7045, 0.8718, 0.89, 0.008266, 0.03087, 0.8953, 0.8184, 0.3206, 0.4965]): _vg.add([_i], _w, 'REPLACE')
_vg = ob_cube.vertex_groups.new(name='ThumbP.R')
for _i, _w in zip([264, 265, 282, 284, 285, 287, 289, 290, 291, 366, 367, 368, 369, 370, 371, 372, 374], [0.01672, 0.04137, 0.6859, 0.02718, 0.7666, 0.07126, 0.01962, 0.06198, 0.003367, 0.1518, 0.05195, 0.008481, 0.8454, 0.1077, 0.7682, 0.8935, 0.02382]): _vg.add([_i], _w, 'REPLACE')
_vg = ob_cube.vertex_groups.new(name='ThumbI.R')
for _i, _w in zip([285, 289, 369, 370, 371], [0.02884, 0.0601, 0.02944, 0.786, 0.1491]): _vg.add([_i], _w, 'REPLACE')
_vg = ob_cube.vertex_groups.new(name='ThumbD.R')
for _i, _w in zip([288, 289, 290, 291, 369, 370, 371, 372], [0.9632, 0.8984, 0.9245, 0.9651, 0.03669, 0.03235, 0.004811, 0.003336]): _vg.add([_i], _w, 'REPLACE')
_vg = ob_cube.vertex_groups.new(name='IndexP.R')
for _i, _w in zip([280, 281, 282, 284, 286, 287, 366, 367, 368, 369, 370], [0.0008258, 0.08133, 0.03551, 0.03379, 0.9368, 0.6191, 0.1746, 0.05969, 0.01653, 0.04796, 0.05636]): _vg.add([_i], _w, 'REPLACE')
_vg = ob_cube.vertex_groups.new(name='IndexI.R')
_vg = ob_cube.vertex_groups.new(name='IndexD.R')
for _i, _w in zip([280, 281, 287, 360, 361, 362, 363, 365], [0.9473, 0.9263, 0.1489, 0.848, 0.8031, 0.1259, 0.1142, 0.05579]): _vg.add([_i], _w, 'REPLACE')
_vg = ob_cube.vertex_groups.new(name='MiddleP.R')
_vg = ob_cube.vertex_groups.new(name='MiddleI.R')
_vg = ob_cube.vertex_groups.new(name='MiddleD.R')
for _i, _w in zip([278, 279, 280, 360, 361, 362, 363, 364, 365], [0.01857, 0.04372, 0.004083, 0.1208, 0.1566, 0.7541, 0.7779, 0.149, 0.3791]): _vg.add([_i], _w, 'REPLACE')
_vg = ob_cube.vertex_groups.new(name='RingP.R')
_vg = ob_cube.vertex_groups.new(name='RingI.R')
_vg = ob_cube.vertex_groups.new(name='RingD.R')
_vg = ob_cube.vertex_groups.new(name='PinkyP.R')
_vg = ob_cube.vertex_groups.new(name='PinkyI.R')
_vg = ob_cube.vertex_groups.new(name='PinkyD.R')
for _i, _w in zip([278, 279, 362, 363, 364, 365], [0.9492, 0.9446, 0.1131, 0.0883, 0.819, 0.5501]): _vg.add([_i], _w, 'REPLACE')
_vg = ob_cube.vertex_groups.new(name='UpperLeg.L')
for _i, _w in zip([0, 1, 4, 5, 6, 8, 10, 11, 68, 69, 70, 71, 72, 73, 74, 75, 76, 78, 79, 81, 90, 91, 92, 93, 94, 95, 96, 97, 98, 99, 100, 101, 104, 105, 106, 107, 167, 168, 169, 174, 175, 176, 177, 179, 180, 210, 211, 216, 217, 218, 220, 300, 318, 319, 322, 323, 325, 406, 408], [0.9424, 0.959, 0.2081, 0.1936, 0.7545, 0.7727, 0.09166, 0.1129, 0.06761, 0.4305, 0.4329, 0.07091, 0.9339, 0.962, 0.9611, 0.9224, 0.8972, 0.1623, 0.9444, 0.1434, 0.4859, 0.03058, 0.9288, 0.9781, 0.8088, 0.7946, 0.597, 0.2586, 0.6658, 0.7441, 0.8869, 0.08713, 0.02926, 0.02598, 0.01697, 0.01117, 0.9699, 0.1994, 0.774, 0.1096, 0.1015, 0.9538, 0.9506, 0.8569, 0.02979, 0.2916, 0.275, 0.01085, 0.01685, 0.087, 0.07277, 0.00374, 0.07446, 0.2059, 0.08343, 0.007475, 0.01661, 0.225, 0.07268]): _vg.add([_i], _w, 'REPLACE')
_vg = ob_cube.vertex_groups.new(name='LowerLeg.L')
for _i, _w in zip([12, 13, 21, 23, 68, 69, 70, 71, 72, 73, 74, 75, 82, 84, 90, 91, 92, 100, 101, 170, 171, 172, 173, 174, 175, 176, 177, 178, 198, 199, 200, 201, 202, 203, 204, 205], [0.1125, 0.3264, 0.675, 0.4486, 0.9303, 0.5687, 0.5662, 0.9265, 0.06019, 0.01858, 0.004665, 0.05651, 0.1618, 0.5172, 0.5133, 0.9583, 0.06059, 0.112, 0.9074, 0.06889, 0.01489, 0.05089, 0.08499, 0.8889, 0.8969, 0.0202, 0.04334, 0.03429, 0.9602, 0.9615, 0.9737, 0.9754, 0.9823, 0.9699, 0.9745, 0.9592]): _vg.add([_i], _w, 'REPLACE')
_vg = ob_cube.vertex_groups.new(name='Foot.L')
for _i, _w in zip([12, 13, 14, 15, 20, 21, 22, 23, 24, 25, 26, 27, 82, 83, 84, 85, 170, 171, 172, 173, 178, 184, 185, 186, 187, 190, 191, 192, 193, 194, 195, 196, 197, 198, 199, 203, 205], [0.8843, 0.6709, 0.9319, 0.9478, 0.9678, 0.3244, 0.9835, 0.5511, 0.1369, 0.08064, 0.1358, 0.07879, 0.8355, 0.9586, 0.4826, 0.9973, 0.9192, 0.9577, 0.9482, 0.9136, 0.9488, 0.0006897, 0.01113, 0.0009481, 0.008167, 0.957, 0.9589, 0.9509, 0.9435, 0.9879, 0.9963, 0.9847, 0.975, 0.004464, 0.009287, 4.297e-05, 0.01439]): _vg.add([_i], _w, 'REPLACE')
_vg = ob_cube.vertex_groups.new(name='Toes.L')
for _i, _w in zip([14, 15, 24, 25, 26, 27, 83, 86, 87, 182, 183, 184, 185, 186, 187, 188, 189, 190, 191, 192, 193], [0.05907, 0.04669, 0.8617, 0.919, 0.8625, 0.9208, 0.02395, 0.9797, 0.983, 0.9883, 0.9846, 0.9744, 0.9691, 0.9743, 0.9706, 0.9856, 0.9847, 0.0282, 0.02411, 0.03552, 0.04808]): _vg.add([_i], _w, 'REPLACE')
_vg = ob_cube.vertex_groups.new(name='UpperLeg.R')
for _i, _w in zip([6, 8, 76, 96, 97, 99, 169, 206, 207, 210, 211, 214, 215, 216, 217, 218, 220, 222, 223, 292, 293, 294, 295, 296, 297, 298, 299, 300, 302, 303, 305, 314, 315, 316, 317, 318, 319, 320, 321, 322, 323, 324, 325, 326, 327, 332, 333, 334, 335, 405, 406, 407, 408, 413, 414, 415, 416, 418, 419], [0.087, 0.07277, 0.00374, 0.08343, 0.007475, 0.01661, 0.07268, 0.9424, 0.959, 0.2916, 0.275, 0.2081, 0.1936, 0.01085, 0.01685, 0.7545, 0.7727, 0.09166, 0.1129, 0.06761, 0.4305, 0.4329, 0.07091, 0.9339, 0.962, 0.9611, 0.9224, 0.8972, 0.1623, 0.9444, 0.1434, 0.4859, 0.03058, 0.9288, 0.9781, 0.07446, 0.2059, 0.8088, 0.7946, 0.597, 0.2586, 0.6658, 0.7441, 0.8869, 0.08713, 0.02926, 0.02598, 0.01697, 0.01117, 0.9699, 0.225, 0.1994, 0.774, 0.1096, 0.1015, 0.9538, 0.9506, 0.8569, 0.02978]): _vg.add([_i], _w, 'REPLACE')
_vg = ob_cube.vertex_groups.new(name='LowerLeg.R')
for _i, _w in zip([224, 225, 237, 239, 292, 293, 294, 295, 296, 297, 298, 299, 306, 308, 314, 315, 316, 326, 327, 409, 410, 411, 412, 413, 414, 415, 416, 417, 437, 438, 439, 440, 441, 442, 443, 444], [0.1125, 0.3264, 0.675, 0.4486, 0.9303, 0.5687, 0.5662, 0.9265, 0.06019, 0.01858, 0.004665, 0.05651, 0.1618, 0.5172, 0.5133, 0.9583, 0.06059, 0.112, 0.9074, 0.06885, 0.01488, 0.05089, 0.08499, 0.8889, 0.8969, 0.0202, 0.04334, 0.03427, 0.9602, 0.9615, 0.9737, 0.9754, 0.9823, 0.9699, 0.9745, 0.9592]): _vg.add([_i], _w, 'REPLACE')
_vg = ob_cube.vertex_groups.new(name='Foot.R')
for _i, _w in zip([224, 225, 226, 227, 236, 237, 238, 239, 240, 241, 242, 243, 306, 307, 308, 309, 409, 410, 411, 412, 417, 423, 424, 425, 426, 429, 430, 431, 432, 433, 434, 435, 436, 437, 438, 442, 444], [0.8843, 0.6709, 0.9323, 0.9479, 0.9678, 0.3244, 0.9835, 0.5511, 0.137, 0.08065, 0.1359, 0.07879, 0.8355, 0.9589, 0.4826, 0.9973, 0.9193, 0.9577, 0.9482, 0.9136, 0.9489, 0.0007129, 0.01114, 0.0009605, 0.008188, 0.9571, 0.9591, 0.9515, 0.944, 0.9879, 0.9963, 0.9847, 0.975, 0.004465, 0.009287, 4.336e-05, 0.01439]): _vg.add([_i], _w, 'REPLACE')
_vg = ob_cube.vertex_groups.new(name='Toes.R')
for _i, _w in zip([226, 227, 240, 241, 242, 243, 307, 310, 311, 421, 422, 423, 424, 425, 426, 427, 428, 429, 430, 431, 432], [0.05862, 0.04659, 0.8616, 0.919, 0.8624, 0.9207, 0.02331, 0.9797, 0.983, 0.9883, 0.9846, 0.9744, 0.9691, 0.9743, 0.9706, 0.9856, 0.9847, 0.02796, 0.02374, 0.03421, 0.04878]): _vg.add([_i], _w, 'REPLACE')
_m = ob_cube.modifiers.new('Armature', 'ARMATURE')
_m.object = ob_armature

# ---- collection membership
col_collection_1.objects.link(ob_armature)
col_collection_1.objects.link(ob_cube)

# ---- scene / render settings (as saved in the file)
scene.frame_start = 1; scene.frame_end = 30; scene.frame_set(4)
scene.render.engine = 'BLENDER_EEVEE_NEXT'
scene.render.resolution_percentage = 50
scene.render.fps = 30
scene.render.dither_intensity = 0.0
scene.cycles.use_denoising = False
scene.cycles.samples = 128
scene.cycles.sampling_pattern = 'TABULATED_SOBOL'
scene.cycles.use_adaptive_sampling = False
scene.cycles.use_light_tree = False
scene.cycles.blur_glossy = 0.0
scene.cycles.sample_clamp_indirect = 0.0
scene.view_settings.view_transform = 'Standard'
bpy.context.view_layer.update()

# ---- added for rendering (the .blend has no active camera and no usable light): camera, sun
cam_auto = bpy.data.cameras.new('AutoCamera')
cam_auto.lens = 50.0
cam_auto.sensor_width = 36.0
cam_auto.clip_end = 1000.0
ob_auto_camera = bpy.data.objects.new('AutoCamera', cam_auto)
scene.collection.objects.link(ob_auto_camera)
ob_auto_camera.location = (2.94709, -3.57753, 3.36235)
ob_auto_camera.rotation_euler = (1.09748, -7.21219e-08, 0.694738)
scene.camera = ob_auto_camera
light_auto_sun = bpy.data.lights.new('AutoSun', 'SUN')
light_auto_sun.energy = 3.0
light_auto_sun.angle = 0.0523599
ob_auto_sun = bpy.data.objects.new('AutoSun', light_auto_sun)
scene.collection.objects.link(ob_auto_sun)
ob_auto_sun.rotation_euler = (0.872665, 0.174533, 0.523599)
bpy.context.view_layer.update()
